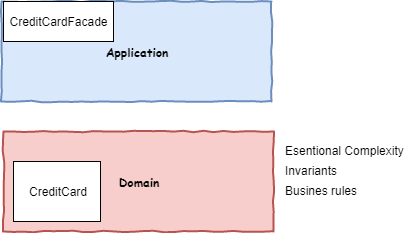

The diagram above was exported from draw.io. Its source (the exported page's mxGraphModel, read from the mxfile embedded in the PNG):
<mxGraphModel dx="643" dy="474" grid="1" gridSize="10" guides="1" tooltips="1" connect="1" arrows="1" fold="1" page="1" pageScale="1" pageWidth="827" pageHeight="1169" math="0" shadow="0">
  <root>
    <mxCell id="0" />
    <mxCell id="1" parent="0" />
    <mxCell id="2" value="Domain" style="html=1;whiteSpace=wrap;comic=1;strokeWidth=2;fontFamily=Comic Sans MS;fontStyle=1;fillColor=#f8cecc;strokeColor=#b85450;" vertex="1" parent="1">
      <mxGeometry x="280" y="220" width="270" height="100" as="geometry" />
    </mxCell>
    <mxCell id="3" value="Application" style="html=1;whiteSpace=wrap;comic=1;strokeWidth=2;fontFamily=Comic Sans MS;fontStyle=1;fillColor=#dae8fc;strokeColor=#6c8ebf;" vertex="1" parent="1">
      <mxGeometry x="278" y="90" width="270" height="100" as="geometry" />
    </mxCell>
    <mxCell id="4" value="Esentional Complexity" style="text;html=1;resizable=0;points=[];autosize=1;align=left;verticalAlign=top;spacingTop=-4;" vertex="1" parent="1">
      <mxGeometry x="560" y="230" width="130" height="20" as="geometry" />
    </mxCell>
    <mxCell id="5" value="Invariants" style="text;html=1;resizable=0;points=[];autosize=1;align=left;verticalAlign=top;spacingTop=-4;" vertex="1" parent="1">
      <mxGeometry x="560" y="250" width="70" height="20" as="geometry" />
    </mxCell>
    <mxCell id="6" value="Busines rules" style="text;html=1;resizable=0;points=[];autosize=1;align=left;verticalAlign=top;spacingTop=-4;" vertex="1" parent="1">
      <mxGeometry x="560" y="270" width="90" height="20" as="geometry" />
    </mxCell>
    <mxCell id="7" value="CreditCard" style="rounded=0;whiteSpace=wrap;html=1;" vertex="1" parent="1">
      <mxGeometry x="290" y="250" width="87" height="60" as="geometry" />
    </mxCell>
    <mxCell id="8" value="CreditCardFacade" style="rounded=0;whiteSpace=wrap;html=1;" vertex="1" parent="1">
      <mxGeometry x="280" y="90" width="110" height="40" as="geometry" />
    </mxCell>
  </root>
</mxGraphModel>